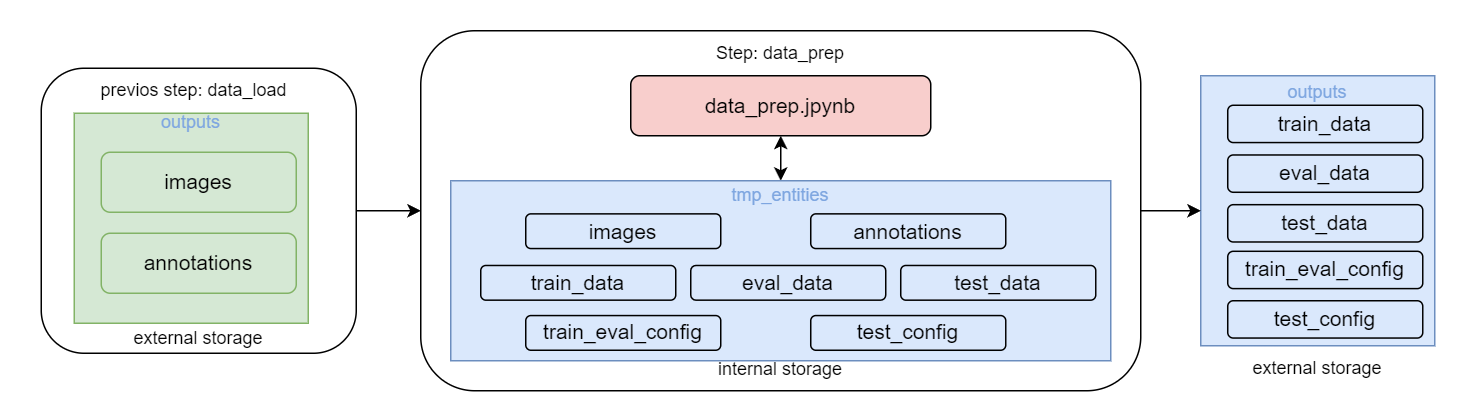

The diagram above was exported from draw.io. Its source (the exported page's mxGraphModel, read from the mxfile embedded in the PNG):
<mxGraphModel dx="1689" dy="389" grid="1" gridSize="10" guides="1" tooltips="1" connect="1" arrows="1" fold="1" page="1" pageScale="1" pageWidth="827" pageHeight="1169" math="0" shadow="0">
  <root>
    <mxCell id="0" />
    <mxCell id="1" parent="0" />
    <mxCell id="6j8LQf3S65nzEfAfpp4a-37" value="" style="rounded=1;whiteSpace=wrap;html=1;strokeColor=none;" parent="1" vertex="1">
      <mxGeometry x="-120" y="110" width="980" height="280" as="geometry" />
    </mxCell>
    <mxCell id="6j8LQf3S65nzEfAfpp4a-13" value="" style="rounded=1;whiteSpace=wrap;html=1;" parent="1" vertex="1">
      <mxGeometry x="160" y="130" width="480" height="240" as="geometry" />
    </mxCell>
    <mxCell id="6j8LQf3S65nzEfAfpp4a-14" value="Step: data_prep" style="text;html=1;strokeColor=none;fillColor=none;align=center;verticalAlign=middle;whiteSpace=wrap;rounded=0;" parent="1" vertex="1">
      <mxGeometry x="285" y="130" width="230" height="30" as="geometry" />
    </mxCell>
    <mxCell id="rFIz6mRQkhfLZnaMBwZK-32" style="edgeStyle=orthogonalEdgeStyle;rounded=0;orthogonalLoop=1;jettySize=auto;html=1;entryX=0.5;entryY=0;entryDx=0;entryDy=0;startArrow=classic;startFill=1;" parent="1" source="6j8LQf3S65nzEfAfpp4a-31" target="rFIz6mRQkhfLZnaMBwZK-12" edge="1">
      <mxGeometry relative="1" as="geometry" />
    </mxCell>
    <mxCell id="6j8LQf3S65nzEfAfpp4a-31" value="&lt;font style=&quot;font-size: 14px;&quot;&gt;data_prep.jpynb&lt;/font&gt;" style="rounded=1;whiteSpace=wrap;html=1;fillColor=#f8cecc;strokeColor=#000000;strokeWidth=1;" parent="1" vertex="1">
      <mxGeometry x="300" y="160" width="200" height="40" as="geometry" />
    </mxCell>
    <mxCell id="rFIz6mRQkhfLZnaMBwZK-25" value="external storage" style="text;html=1;strokeColor=none;fillColor=none;align=center;verticalAlign=middle;whiteSpace=wrap;rounded=0;" parent="1" vertex="1">
      <mxGeometry x="688" y="340" width="140" height="30" as="geometry" />
    </mxCell>
    <mxCell id="rFIz6mRQkhfLZnaMBwZK-29" value="" style="group" parent="1" vertex="1" connectable="0">
      <mxGeometry x="180" y="230" width="440" height="120" as="geometry" />
    </mxCell>
    <mxCell id="rFIz6mRQkhfLZnaMBwZK-12" value="&lt;font style=&quot;&quot;&gt;&lt;font style=&quot;&quot; color=&quot;#7ea6e0&quot;&gt;&lt;font style=&quot;&quot;&gt;tmp_entities&lt;br&gt;&lt;br&gt;&lt;/font&gt;&lt;br&gt;&lt;br&gt;&lt;br&gt;&lt;br&gt;&lt;br&gt;&lt;/font&gt;&lt;br&gt;&lt;/font&gt;" style="rounded=0;whiteSpace=wrap;html=1;fillColor=#dae8fc;strokeColor=#6c8ebf;" parent="rFIz6mRQkhfLZnaMBwZK-29" vertex="1">
      <mxGeometry width="440" height="120" as="geometry" />
    </mxCell>
    <mxCell id="rFIz6mRQkhfLZnaMBwZK-13" value="&lt;font style=&quot;font-size: 14px;&quot;&gt;images&lt;/font&gt;" style="rounded=1;whiteSpace=wrap;html=1;fillColor=#dae8fc;strokeColor=#000000;strokeWidth=1;" parent="rFIz6mRQkhfLZnaMBwZK-29" vertex="1">
      <mxGeometry x="50" y="22.07766233766234" width="130" height="23.11714285714286" as="geometry" />
    </mxCell>
    <mxCell id="rFIz6mRQkhfLZnaMBwZK-14" value="&lt;font style=&quot;font-size: 14px;&quot;&gt;annotations&lt;/font&gt;" style="rounded=1;whiteSpace=wrap;html=1;fillColor=#dae8fc;strokeColor=#000000;strokeWidth=1;" parent="rFIz6mRQkhfLZnaMBwZK-29" vertex="1">
      <mxGeometry x="240" y="22.07766233766234" width="130" height="23.11714285714286" as="geometry" />
    </mxCell>
    <mxCell id="rFIz6mRQkhfLZnaMBwZK-56" value="&lt;font style=&quot;font-size: 14px;&quot;&gt;eval_data&lt;/font&gt;" style="rounded=1;whiteSpace=wrap;html=1;fillColor=#dae8fc;strokeColor=#000000;strokeWidth=1;" parent="rFIz6mRQkhfLZnaMBwZK-29" vertex="1">
      <mxGeometry x="160" y="56.49350649350643" width="130" height="23.11714285714286" as="geometry" />
    </mxCell>
    <mxCell id="rFIz6mRQkhfLZnaMBwZK-57" value="&lt;font style=&quot;font-size: 14px;&quot;&gt;test_data&lt;/font&gt;" style="rounded=1;whiteSpace=wrap;html=1;fillColor=#dae8fc;strokeColor=#000000;strokeWidth=1;" parent="rFIz6mRQkhfLZnaMBwZK-29" vertex="1">
      <mxGeometry x="300" y="56.49350649350643" width="130" height="23.11714285714286" as="geometry" />
    </mxCell>
    <mxCell id="rFIz6mRQkhfLZnaMBwZK-58" value="&lt;font style=&quot;font-size: 14px;&quot;&gt;train_data&lt;/font&gt;" style="rounded=1;whiteSpace=wrap;html=1;fillColor=#dae8fc;strokeColor=#000000;strokeWidth=1;" parent="rFIz6mRQkhfLZnaMBwZK-29" vertex="1">
      <mxGeometry x="20" y="56.49350649350643" width="130" height="23.11714285714286" as="geometry" />
    </mxCell>
    <mxCell id="qxnKb_XdOJINSKroq127-1" value="&lt;font style=&quot;font-size: 14px;&quot;&gt;train_eval_config&lt;/font&gt;" style="rounded=1;whiteSpace=wrap;html=1;fillColor=#dae8fc;strokeColor=#000000;strokeWidth=1;" parent="rFIz6mRQkhfLZnaMBwZK-29" vertex="1">
      <mxGeometry x="50" y="89.88350649350639" width="130" height="23.11714285714286" as="geometry" />
    </mxCell>
    <mxCell id="qxnKb_XdOJINSKroq127-3" value="&lt;font style=&quot;font-size: 14px;&quot;&gt;test_config&lt;/font&gt;" style="rounded=1;whiteSpace=wrap;html=1;fillColor=#dae8fc;strokeColor=#000000;strokeWidth=1;" parent="rFIz6mRQkhfLZnaMBwZK-29" vertex="1">
      <mxGeometry x="240" y="89.88350649350639" width="130" height="23.11714285714286" as="geometry" />
    </mxCell>
    <mxCell id="rFIz6mRQkhfLZnaMBwZK-30" value="1" style="group" parent="1" vertex="1" connectable="0">
      <mxGeometry x="680" y="160" width="156" height="180" as="geometry" />
    </mxCell>
    <mxCell id="6j8LQf3S65nzEfAfpp4a-32" value="&lt;font style=&quot;font-size: 12px;&quot;&gt;&lt;font color=&quot;#7ea6e0&quot;&gt;&lt;font style=&quot;font-size: 12px;&quot;&gt;outputs&lt;/font&gt;&lt;br&gt;&lt;br&gt;&lt;br&gt;&lt;br&gt;&lt;br&gt;&lt;br&gt;&lt;br&gt;&lt;br&gt;&lt;br&gt;&lt;br&gt;&lt;br&gt;&lt;/font&gt;&lt;br&gt;&lt;/font&gt;" style="rounded=0;whiteSpace=wrap;html=1;fillColor=#dae8fc;strokeColor=#6c8ebf;" parent="rFIz6mRQkhfLZnaMBwZK-30" vertex="1">
      <mxGeometry width="156" height="180" as="geometry" />
    </mxCell>
    <mxCell id="6j8LQf3S65nzEfAfpp4a-33" value="&lt;font style=&quot;font-size: 14px;&quot;&gt;train_data&lt;/font&gt;" style="rounded=1;whiteSpace=wrap;html=1;fillColor=#dae8fc;strokeColor=#000000;strokeWidth=1;" parent="rFIz6mRQkhfLZnaMBwZK-30" vertex="1">
      <mxGeometry x="18" y="19.67857142857143" width="130" height="24.85714285714286" as="geometry" />
    </mxCell>
    <mxCell id="rFIz6mRQkhfLZnaMBwZK-53" value="&lt;font style=&quot;font-size: 14px;&quot;&gt;eval_data&lt;/font&gt;" style="rounded=1;whiteSpace=wrap;html=1;fillColor=#dae8fc;strokeColor=#000000;strokeWidth=1;" parent="rFIz6mRQkhfLZnaMBwZK-30" vertex="1">
      <mxGeometry x="18" y="52.82142857142858" width="130" height="24.85714285714286" as="geometry" />
    </mxCell>
    <mxCell id="rFIz6mRQkhfLZnaMBwZK-54" value="&lt;font style=&quot;font-size: 14px;&quot;&gt;test_data&lt;/font&gt;" style="rounded=1;whiteSpace=wrap;html=1;fillColor=#dae8fc;strokeColor=#000000;strokeWidth=1;" parent="rFIz6mRQkhfLZnaMBwZK-30" vertex="1">
      <mxGeometry x="18" y="85.96428571428572" width="130" height="24.85714285714286" as="geometry" />
    </mxCell>
    <mxCell id="rFIz6mRQkhfLZnaMBwZK-55" value="&lt;font style=&quot;font-size: 14px;&quot;&gt;train_eval_config&lt;/font&gt;" style="rounded=1;whiteSpace=wrap;html=1;fillColor=#dae8fc;strokeColor=#000000;strokeWidth=1;" parent="rFIz6mRQkhfLZnaMBwZK-30" vertex="1">
      <mxGeometry x="18" y="117.03571428571429" width="130" height="24.85714285714286" as="geometry" />
    </mxCell>
    <mxCell id="qxnKb_XdOJINSKroq127-4" value="&lt;font style=&quot;font-size: 14px;&quot;&gt;test_config&lt;/font&gt;" style="rounded=1;whiteSpace=wrap;html=1;fillColor=#dae8fc;strokeColor=#000000;strokeWidth=1;" parent="rFIz6mRQkhfLZnaMBwZK-30" vertex="1">
      <mxGeometry x="18" y="149.99571428571426" width="130" height="24.85714285714286" as="geometry" />
    </mxCell>
    <mxCell id="rFIz6mRQkhfLZnaMBwZK-31" value="internal storage" style="text;html=1;strokeColor=none;fillColor=none;align=center;verticalAlign=middle;whiteSpace=wrap;rounded=0;" parent="1" vertex="1">
      <mxGeometry x="330" y="341" width="140" height="30" as="geometry" />
    </mxCell>
    <mxCell id="rFIz6mRQkhfLZnaMBwZK-36" style="edgeStyle=orthogonalEdgeStyle;rounded=0;orthogonalLoop=1;jettySize=auto;html=1;entryX=1;entryY=0.5;entryDx=0;entryDy=0;startArrow=classic;startFill=1;endArrow=none;endFill=0;" parent="1" source="6j8LQf3S65nzEfAfpp4a-32" target="6j8LQf3S65nzEfAfpp4a-13" edge="1">
      <mxGeometry relative="1" as="geometry" />
    </mxCell>
    <mxCell id="rFIz6mRQkhfLZnaMBwZK-47" value="" style="group" parent="1" vertex="1" connectable="0">
      <mxGeometry x="-93" y="155" width="210" height="195" as="geometry" />
    </mxCell>
    <mxCell id="rFIz6mRQkhfLZnaMBwZK-44" value="" style="rounded=1;whiteSpace=wrap;html=1;" parent="rFIz6mRQkhfLZnaMBwZK-47" vertex="1">
      <mxGeometry width="210" height="190" as="geometry" />
    </mxCell>
    <mxCell id="rFIz6mRQkhfLZnaMBwZK-40" value="external storage" style="text;html=1;strokeColor=none;fillColor=none;align=center;verticalAlign=middle;whiteSpace=wrap;rounded=0;" parent="rFIz6mRQkhfLZnaMBwZK-47" vertex="1">
      <mxGeometry x="35" y="165" width="140" height="30" as="geometry" />
    </mxCell>
    <mxCell id="rFIz6mRQkhfLZnaMBwZK-41" value="&lt;font style=&quot;font-size: 12px;&quot;&gt;&lt;font color=&quot;#7ea6e0&quot;&gt;&lt;font style=&quot;font-size: 12px;&quot;&gt;outputs&lt;/font&gt;&lt;br&gt;&lt;br&gt;&lt;br&gt;&lt;br&gt;&lt;br&gt;&lt;br&gt;&lt;br&gt;&lt;br&gt;&lt;br&gt;&lt;/font&gt;&lt;br&gt;&lt;/font&gt;" style="rounded=0;whiteSpace=wrap;html=1;fillColor=#d5e8d4;strokeColor=#82b366;" parent="rFIz6mRQkhfLZnaMBwZK-47" vertex="1">
      <mxGeometry x="22" y="30" width="156" height="140" as="geometry" />
    </mxCell>
    <mxCell id="rFIz6mRQkhfLZnaMBwZK-42" value="&lt;font style=&quot;font-size: 14px;&quot;&gt;images&lt;/font&gt;" style="rounded=1;whiteSpace=wrap;html=1;fillColor=#d5e8d4;strokeColor=#82b366;strokeWidth=1;" parent="rFIz6mRQkhfLZnaMBwZK-47" vertex="1">
      <mxGeometry x="40" y="56" width="130" height="40" as="geometry" />
    </mxCell>
    <mxCell id="rFIz6mRQkhfLZnaMBwZK-43" value="&lt;font style=&quot;font-size: 14px;&quot;&gt;annotations&lt;/font&gt;" style="rounded=1;whiteSpace=wrap;html=1;fillColor=#d5e8d4;strokeColor=#82b366;strokeWidth=1;" parent="rFIz6mRQkhfLZnaMBwZK-47" vertex="1">
      <mxGeometry x="40" y="110" width="130" height="40" as="geometry" />
    </mxCell>
    <mxCell id="rFIz6mRQkhfLZnaMBwZK-45" value="previos step: data_load" style="text;html=1;strokeColor=none;fillColor=none;align=center;verticalAlign=middle;whiteSpace=wrap;rounded=0;" parent="rFIz6mRQkhfLZnaMBwZK-47" vertex="1">
      <mxGeometry x="32" width="140" height="30" as="geometry" />
    </mxCell>
    <mxCell id="rFIz6mRQkhfLZnaMBwZK-48" style="edgeStyle=orthogonalEdgeStyle;rounded=0;orthogonalLoop=1;jettySize=auto;html=1;entryX=0;entryY=0.5;entryDx=0;entryDy=0;" parent="1" source="rFIz6mRQkhfLZnaMBwZK-44" target="6j8LQf3S65nzEfAfpp4a-13" edge="1">
      <mxGeometry relative="1" as="geometry" />
    </mxCell>
  </root>
</mxGraphModel>